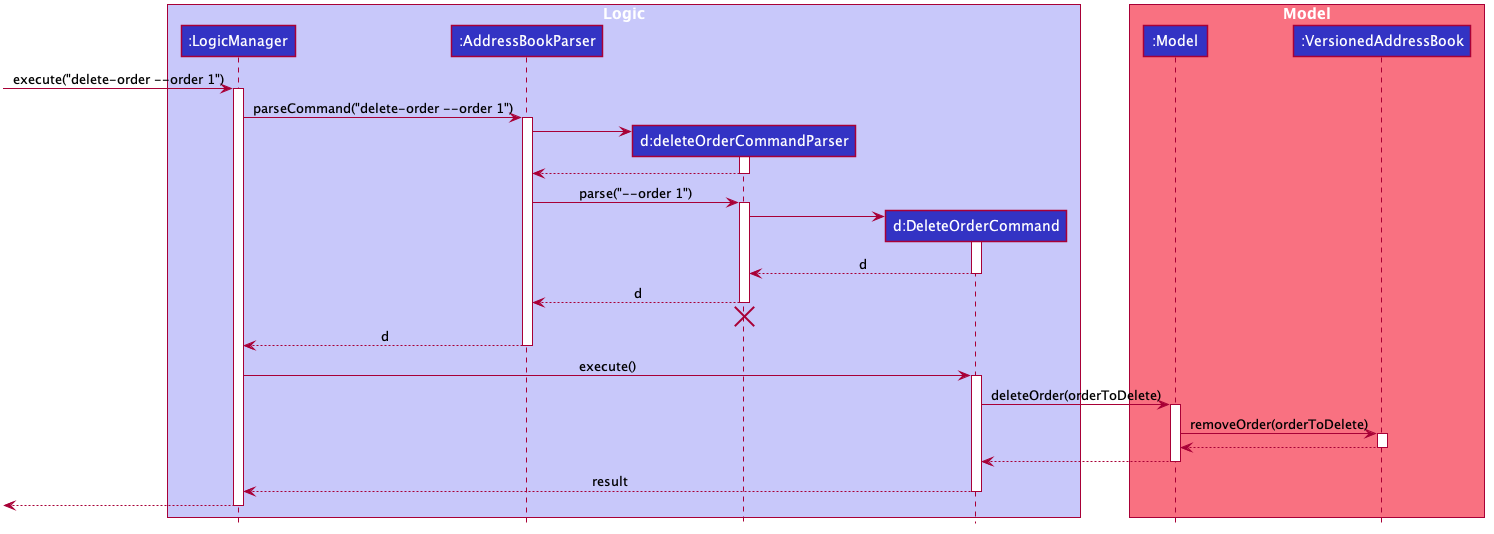

The diagram above was rendered by PlantUML. Its source (embedded in the PNG):
@startuml








skinparam BackgroundColor #FFFFFFF

skinparam Shadowing false

skinparam Class {
    FontColor #FFFFFF
    BorderThickness 1
    BorderColor #FFFFFF
    StereotypeFontColor #FFFFFF
    FontName Arial
}

skinparam Actor {
    BorderColor #000000
    Color #000000
    FontName Arial
}

skinparam Sequence {
    MessageAlign center
    BoxFontSize 15
    BoxPadding 0
    BoxFontColor #FFFFFF
    FontName Arial
}

skinparam Participant {
    FontColor #FFFFFFF
    Padding 20
}

skinparam MinClassWidth 50
skinparam ParticipantPadding 10
skinparam Shadowing false
skinparam DefaultTextAlignment center
skinparam packageStyle Rectangle

hide footbox
hide members
hide circle

box "Logic" #C8C8FA
participant ":LogicManager" as LM #3333C4
participant ":AddressBookParser" as ABP #3333C4
participant "d:deleteOrderCommandParser" as DP #3333C4
participant "d:DeleteOrderCommand" as d #3333C4
end box

box "Model" #F97181
participant ":Model" as M #3333C4
participant ":VersionedAddressBook" as VAB #3333C4
end box
[->LM: execute("delete-order --order 1")
activate LM

LM->ABP: parseCommand("delete-order --order 1")
activate ABP

create DP
ABP->DP
activate DP

DP-->ABP
deactivate DP

ABP->DP: parse("--order 1")
activate DP

create d
DP->d
activate d

d-->DP: d
deactivate d

DP-->ABP: d
deactivate DP
DP-[hidden]->ABP
destroy DP

ABP-->LM: d
deactivate ABP

LM->d: execute()
activate d

d->M: deleteOrder(orderToDelete)
activate M

M->VAB: removeOrder(orderToDelete)
activate VAB

VAB-->M
deactivate VAB

M-->d
deactivate M

d-->LM: result
deactivate d

[<-- LM
deactivate LM
@enduml